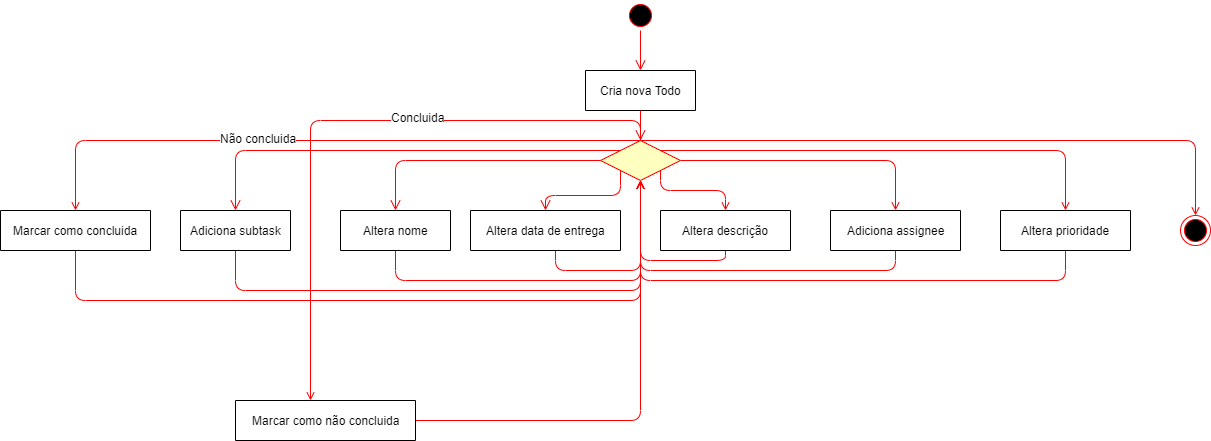

The diagram above was exported from draw.io. Its source (the exported page's mxGraphModel, read from the mxfile embedded in the PNG):
<mxGraphModel dx="2577" dy="731" grid="1" gridSize="10" guides="1" tooltips="1" connect="1" arrows="1" fold="1" page="1" pageScale="1" pageWidth="1169" pageHeight="826" background="#ffffff" math="0" shadow="0">
  <root>
    <mxCell id="0" />
    <mxCell id="1" parent="0" />
    <mxCell id="G4NSZwjnh01doa66D2aS-41" value="" style="ellipse;html=1;shape=startState;fillColor=#000000;strokeColor=#ff0000;" parent="1" vertex="1">
      <mxGeometry x="515" y="110" width="30" height="30" as="geometry" />
    </mxCell>
    <mxCell id="G4NSZwjnh01doa66D2aS-42" value="" style="edgeStyle=orthogonalEdgeStyle;html=1;verticalAlign=bottom;endArrow=open;endSize=8;strokeColor=#ff0000;entryX=0;entryY=0.5;entryDx=0;entryDy=0;" parent="1" source="G4NSZwjnh01doa66D2aS-41" target="G4NSZwjnh01doa66D2aS-45" edge="1">
      <mxGeometry relative="1" as="geometry">
        <mxPoint x="455" y="210" as="targetPoint" />
      </mxGeometry>
    </mxCell>
    <mxCell id="G4NSZwjnh01doa66D2aS-45" value="Cria nova Todo" style="html=1;direction=south;" parent="1" vertex="1">
      <mxGeometry x="475" y="180" width="110" height="40" as="geometry" />
    </mxCell>
    <mxCell id="G4NSZwjnh01doa66D2aS-67" style="edgeStyle=orthogonalEdgeStyle;rounded=1;orthogonalLoop=1;jettySize=auto;html=1;endArrow=open;endFill=0;strokeColor=#FF0000;" parent="1" source="G4NSZwjnh01doa66D2aS-46" target="G4NSZwjnh01doa66D2aS-48" edge="1">
      <mxGeometry relative="1" as="geometry">
        <Array as="points">
          <mxPoint x="285" y="390" />
          <mxPoint x="530" y="390" />
        </Array>
      </mxGeometry>
    </mxCell>
    <mxCell id="G4NSZwjnh01doa66D2aS-46" value="Altera nome" style="html=1;direction=south;" parent="1" vertex="1">
      <mxGeometry x="230" y="320" width="110" height="40" as="geometry" />
    </mxCell>
    <mxCell id="G4NSZwjnh01doa66D2aS-47" value="" style="edgeStyle=orthogonalEdgeStyle;html=1;verticalAlign=bottom;endArrow=open;endSize=8;strokeColor=#ff0000;exitX=1;exitY=0.5;exitDx=0;exitDy=0;entryX=0.5;entryY=0;entryDx=0;entryDy=0;" parent="1" source="G4NSZwjnh01doa66D2aS-45" target="G4NSZwjnh01doa66D2aS-48" edge="1">
      <mxGeometry relative="1" as="geometry">
        <mxPoint x="465" y="220" as="targetPoint" />
        <mxPoint x="465" y="160" as="sourcePoint" />
      </mxGeometry>
    </mxCell>
    <mxCell id="G4NSZwjnh01doa66D2aS-56" style="edgeStyle=orthogonalEdgeStyle;orthogonalLoop=1;jettySize=auto;html=1;exitX=1;exitY=1;exitDx=0;exitDy=0;entryX=0;entryY=0.5;entryDx=0;entryDy=0;fillColor=#e51400;strokeColor=#FF0000;rounded=1;endArrow=open;endFill=0;" parent="1" source="G4NSZwjnh01doa66D2aS-48" target="G4NSZwjnh01doa66D2aS-52" edge="1">
      <mxGeometry relative="1" as="geometry">
        <Array as="points">
          <mxPoint x="550" y="300" />
          <mxPoint x="615" y="300" />
        </Array>
      </mxGeometry>
    </mxCell>
    <mxCell id="G4NSZwjnh01doa66D2aS-57" style="edgeStyle=orthogonalEdgeStyle;orthogonalLoop=1;jettySize=auto;html=1;exitX=1;exitY=0.5;exitDx=0;exitDy=0;fillColor=#f8cecc;strokeColor=#FF0000;endArrow=open;endFill=0;rounded=1;" parent="1" source="G4NSZwjnh01doa66D2aS-48" target="G4NSZwjnh01doa66D2aS-53" edge="1">
      <mxGeometry relative="1" as="geometry" />
    </mxCell>
    <mxCell id="G4NSZwjnh01doa66D2aS-72" style="edgeStyle=orthogonalEdgeStyle;rounded=1;orthogonalLoop=1;jettySize=auto;html=1;endArrow=open;endFill=0;strokeColor=#FF0000;entryX=0.5;entryY=0;entryDx=0;entryDy=0;" parent="1" source="G4NSZwjnh01doa66D2aS-48" target="G4NSZwjnh01doa66D2aS-73" edge="1">
      <mxGeometry relative="1" as="geometry">
        <mxPoint x="1090" y="320" as="targetPoint" />
        <Array as="points">
          <mxPoint x="1085" y="250" />
        </Array>
      </mxGeometry>
    </mxCell>
    <mxCell id="G4NSZwjnh01doa66D2aS-74" style="edgeStyle=orthogonalEdgeStyle;rounded=1;orthogonalLoop=1;jettySize=auto;html=1;endArrow=open;endFill=0;strokeColor=#FF0000;entryX=0;entryY=0.5;entryDx=0;entryDy=0;" parent="1" source="G4NSZwjnh01doa66D2aS-48" target="G4NSZwjnh01doa66D2aS-75" edge="1">
      <mxGeometry relative="1" as="geometry">
        <mxPoint x="-20" y="300" as="targetPoint" />
        <Array as="points">
          <mxPoint x="-35" y="250" />
        </Array>
      </mxGeometry>
    </mxCell>
    <mxCell id="G4NSZwjnh01doa66D2aS-76" value="Não concluida" style="text;html=1;resizable=0;points=[];align=center;verticalAlign=middle;labelBackgroundColor=#ffffff;" parent="G4NSZwjnh01doa66D2aS-74" vertex="1" connectable="0">
      <mxGeometry x="0.2063" y="-3" relative="1" as="geometry">
        <mxPoint as="offset" />
      </mxGeometry>
    </mxCell>
    <mxCell id="G4NSZwjnh01doa66D2aS-80" style="edgeStyle=orthogonalEdgeStyle;rounded=1;orthogonalLoop=1;jettySize=auto;html=1;endArrow=open;endFill=0;strokeColor=#FF0000;" parent="1" source="G4NSZwjnh01doa66D2aS-48" target="G4NSZwjnh01doa66D2aS-77" edge="1">
      <mxGeometry relative="1" as="geometry">
        <Array as="points">
          <mxPoint x="530" y="230" />
          <mxPoint x="200" y="230" />
        </Array>
      </mxGeometry>
    </mxCell>
    <mxCell id="G4NSZwjnh01doa66D2aS-83" value="&lt;div&gt;Concluida&lt;/div&gt;" style="text;html=1;resizable=0;points=[];align=center;verticalAlign=middle;labelBackgroundColor=#ffffff;" parent="G4NSZwjnh01doa66D2aS-80" vertex="1" connectable="0">
      <mxGeometry x="-0.2286" y="-4" relative="1" as="geometry">
        <mxPoint as="offset" />
      </mxGeometry>
    </mxCell>
    <mxCell id="G4NSZwjnh01doa66D2aS-48" value="" style="rhombus;whiteSpace=wrap;html=1;fillColor=#ffffc0;strokeColor=#ff0000;" parent="1" vertex="1">
      <mxGeometry x="490" y="250" width="80" height="40" as="geometry" />
    </mxCell>
    <mxCell id="G4NSZwjnh01doa66D2aS-49" value="" style="edgeStyle=orthogonalEdgeStyle;html=1;align=left;verticalAlign=bottom;endArrow=open;endSize=8;strokeColor=#ff0000;entryX=0;entryY=0.5;entryDx=0;entryDy=0;exitX=0;exitY=1;exitDx=0;exitDy=0;" parent="1" source="G4NSZwjnh01doa66D2aS-48" target="G4NSZwjnh01doa66D2aS-51" edge="1">
      <mxGeometry x="-1" relative="1" as="geometry">
        <mxPoint x="420" y="390" as="targetPoint" />
        <mxPoint x="410" y="290" as="sourcePoint" />
      </mxGeometry>
    </mxCell>
    <mxCell id="G4NSZwjnh01doa66D2aS-50" value="" style="edgeStyle=orthogonalEdgeStyle;html=1;align=left;verticalAlign=top;endArrow=open;endSize=8;strokeColor=#ff0000;" parent="1" source="G4NSZwjnh01doa66D2aS-48" target="G4NSZwjnh01doa66D2aS-46" edge="1">
      <mxGeometry x="-1" relative="1" as="geometry">
        <mxPoint x="300" y="310" as="targetPoint" />
      </mxGeometry>
    </mxCell>
    <mxCell id="G4NSZwjnh01doa66D2aS-68" style="edgeStyle=orthogonalEdgeStyle;rounded=1;orthogonalLoop=1;jettySize=auto;html=1;endArrow=open;endFill=0;strokeColor=#FF0000;" parent="1" source="G4NSZwjnh01doa66D2aS-51" target="G4NSZwjnh01doa66D2aS-48" edge="1">
      <mxGeometry relative="1" as="geometry">
        <Array as="points">
          <mxPoint x="445" y="380" />
          <mxPoint x="530" y="380" />
        </Array>
      </mxGeometry>
    </mxCell>
    <mxCell id="G4NSZwjnh01doa66D2aS-51" value="Altera data de entrega" style="html=1;direction=south;" parent="1" vertex="1">
      <mxGeometry x="360" y="320" width="150" height="40" as="geometry" />
    </mxCell>
    <mxCell id="G4NSZwjnh01doa66D2aS-69" style="edgeStyle=orthogonalEdgeStyle;rounded=1;orthogonalLoop=1;jettySize=auto;html=1;endArrow=open;endFill=0;strokeColor=#FF0000;" parent="1" source="G4NSZwjnh01doa66D2aS-52" target="G4NSZwjnh01doa66D2aS-48" edge="1">
      <mxGeometry relative="1" as="geometry">
        <Array as="points">
          <mxPoint x="615" y="370" />
          <mxPoint x="530" y="370" />
        </Array>
      </mxGeometry>
    </mxCell>
    <mxCell id="G4NSZwjnh01doa66D2aS-52" value="Altera descrição" style="html=1;direction=south;" parent="1" vertex="1">
      <mxGeometry x="550" y="320" width="130" height="40" as="geometry" />
    </mxCell>
    <mxCell id="G4NSZwjnh01doa66D2aS-70" style="edgeStyle=orthogonalEdgeStyle;rounded=1;orthogonalLoop=1;jettySize=auto;html=1;entryX=0.5;entryY=1;entryDx=0;entryDy=0;endArrow=open;endFill=0;strokeColor=#FF0000;" parent="1" source="G4NSZwjnh01doa66D2aS-53" target="G4NSZwjnh01doa66D2aS-48" edge="1">
      <mxGeometry relative="1" as="geometry">
        <Array as="points">
          <mxPoint x="785" y="380" />
          <mxPoint x="530" y="380" />
        </Array>
      </mxGeometry>
    </mxCell>
    <mxCell id="G4NSZwjnh01doa66D2aS-53" value="Adiciona assignee" style="html=1;direction=south;" parent="1" vertex="1">
      <mxGeometry x="720" y="320" width="130" height="40" as="geometry" />
    </mxCell>
    <mxCell id="G4NSZwjnh01doa66D2aS-59" style="edgeStyle=orthogonalEdgeStyle;orthogonalLoop=1;jettySize=auto;html=1;exitX=1;exitY=0;exitDx=0;exitDy=0;fillColor=#f8cecc;strokeColor=#FF0000;endArrow=open;endFill=0;rounded=1;" parent="1" source="G4NSZwjnh01doa66D2aS-48" target="G4NSZwjnh01doa66D2aS-60" edge="1">
      <mxGeometry relative="1" as="geometry">
        <mxPoint x="740" y="270" as="sourcePoint" />
      </mxGeometry>
    </mxCell>
    <mxCell id="G4NSZwjnh01doa66D2aS-71" style="edgeStyle=orthogonalEdgeStyle;rounded=1;orthogonalLoop=1;jettySize=auto;html=1;endArrow=open;endFill=0;strokeColor=#FF0000;" parent="1" source="G4NSZwjnh01doa66D2aS-60" edge="1">
      <mxGeometry relative="1" as="geometry">
        <mxPoint x="530" y="290" as="targetPoint" />
        <Array as="points">
          <mxPoint x="955" y="390" />
          <mxPoint x="530" y="390" />
        </Array>
      </mxGeometry>
    </mxCell>
    <mxCell id="G4NSZwjnh01doa66D2aS-60" value="Altera prioridade" style="html=1;direction=south;" parent="1" vertex="1">
      <mxGeometry x="890" y="320" width="130" height="40" as="geometry" />
    </mxCell>
    <mxCell id="G4NSZwjnh01doa66D2aS-66" style="edgeStyle=orthogonalEdgeStyle;rounded=1;orthogonalLoop=1;jettySize=auto;html=1;entryX=0.5;entryY=1;entryDx=0;entryDy=0;endArrow=open;endFill=0;strokeColor=#FF0000;" parent="1" source="G4NSZwjnh01doa66D2aS-61" target="G4NSZwjnh01doa66D2aS-48" edge="1">
      <mxGeometry relative="1" as="geometry">
        <Array as="points">
          <mxPoint x="125" y="400" />
          <mxPoint x="530" y="400" />
        </Array>
      </mxGeometry>
    </mxCell>
    <mxCell id="G4NSZwjnh01doa66D2aS-61" value="Adiciona subtask" style="html=1;direction=south;" parent="1" vertex="1">
      <mxGeometry x="70" y="320" width="110" height="40" as="geometry" />
    </mxCell>
    <mxCell id="G4NSZwjnh01doa66D2aS-63" value="" style="edgeStyle=orthogonalEdgeStyle;html=1;align=left;verticalAlign=top;endArrow=open;endSize=8;strokeColor=#ff0000;exitX=0;exitY=0;exitDx=0;exitDy=0;" parent="1" edge="1">
      <mxGeometry x="-1" relative="1" as="geometry">
        <mxPoint x="125" y="320" as="targetPoint" />
        <mxPoint x="510" y="260" as="sourcePoint" />
      </mxGeometry>
    </mxCell>
    <mxCell id="G4NSZwjnh01doa66D2aS-73" value="" style="ellipse;html=1;shape=endState;fillColor=#000000;strokeColor=#ff0000;" parent="1" vertex="1">
      <mxGeometry x="1070" y="325" width="30" height="30" as="geometry" />
    </mxCell>
    <mxCell id="G4NSZwjnh01doa66D2aS-82" style="edgeStyle=orthogonalEdgeStyle;rounded=1;orthogonalLoop=1;jettySize=auto;html=1;entryX=0.5;entryY=1;entryDx=0;entryDy=0;endArrow=open;endFill=0;strokeColor=#FF0000;" parent="1" source="G4NSZwjnh01doa66D2aS-75" target="G4NSZwjnh01doa66D2aS-48" edge="1">
      <mxGeometry relative="1" as="geometry">
        <Array as="points">
          <mxPoint x="-35" y="410" />
          <mxPoint x="530" y="410" />
        </Array>
      </mxGeometry>
    </mxCell>
    <mxCell id="G4NSZwjnh01doa66D2aS-75" value="Marcar como concluida" style="html=1;direction=south;" parent="1" vertex="1">
      <mxGeometry x="-110" y="320" width="150" height="40" as="geometry" />
    </mxCell>
    <mxCell id="G4NSZwjnh01doa66D2aS-81" style="edgeStyle=orthogonalEdgeStyle;rounded=1;orthogonalLoop=1;jettySize=auto;html=1;entryX=0.5;entryY=1;entryDx=0;entryDy=0;endArrow=open;endFill=0;strokeColor=#FF0000;" parent="1" source="G4NSZwjnh01doa66D2aS-77" target="G4NSZwjnh01doa66D2aS-48" edge="1">
      <mxGeometry relative="1" as="geometry" />
    </mxCell>
    <mxCell id="G4NSZwjnh01doa66D2aS-77" value="Marcar como não concluida" style="html=1;direction=south;" parent="1" vertex="1">
      <mxGeometry x="125" y="510" width="180" height="40" as="geometry" />
    </mxCell>
  </root>
</mxGraphModel>